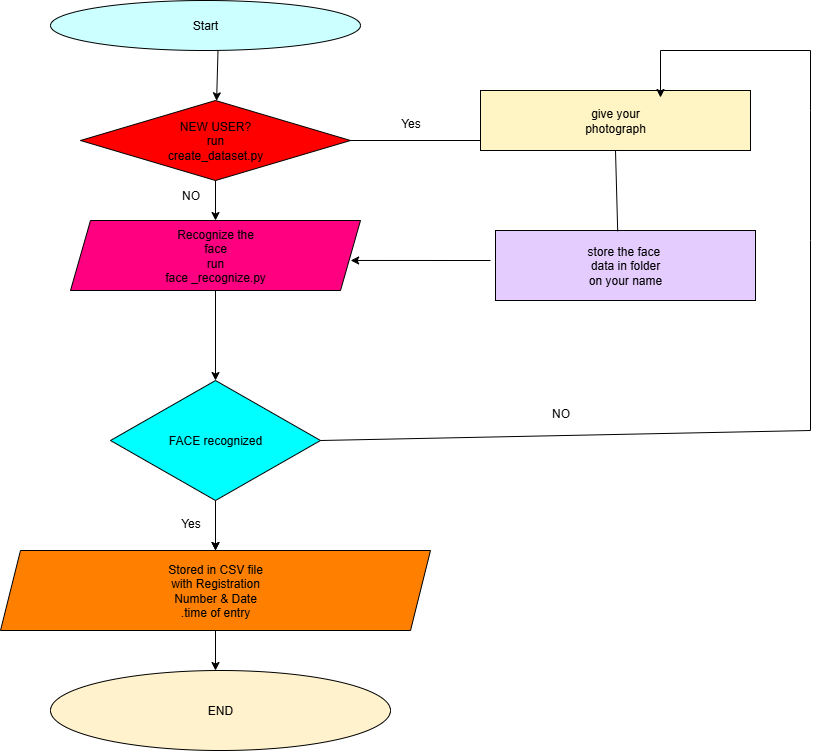

The diagram above was exported from draw.io. Its source (the exported page's mxGraphModel, read from the mxfile embedded in the PNG):
<mxGraphModel dx="1884" dy="570" grid="1" gridSize="10" guides="1" tooltips="1" connect="1" arrows="1" fold="1" page="1" pageScale="1" pageWidth="850" pageHeight="1100" math="0" shadow="0">
  <root>
    <mxCell id="0" />
    <mxCell id="1" parent="0" />
    <mxCell id="dXvp-rM-rLtJRtm_V0Oe-1" value="Start" style="ellipse;whiteSpace=wrap;html=1;fillColor=#CCFFFF;" vertex="1" parent="1">
      <mxGeometry x="40" y="20" width="310" height="50" as="geometry" />
    </mxCell>
    <mxCell id="dXvp-rM-rLtJRtm_V0Oe-15" value="" style="edgeStyle=orthogonalEdgeStyle;rounded=0;orthogonalLoop=1;jettySize=auto;html=1;" edge="1" parent="1" source="dXvp-rM-rLtJRtm_V0Oe-2" target="dXvp-rM-rLtJRtm_V0Oe-3">
      <mxGeometry relative="1" as="geometry" />
    </mxCell>
    <mxCell id="dXvp-rM-rLtJRtm_V0Oe-2" value="NEW USER?&lt;div&gt;run&lt;/div&gt;&lt;div&gt;create_dataset.py&lt;/div&gt;" style="rhombus;whiteSpace=wrap;html=1;fillColor=#FF0000;" vertex="1" parent="1">
      <mxGeometry x="70" y="120" width="270" height="80" as="geometry" />
    </mxCell>
    <mxCell id="dXvp-rM-rLtJRtm_V0Oe-16" value="" style="edgeStyle=orthogonalEdgeStyle;rounded=0;orthogonalLoop=1;jettySize=auto;html=1;" edge="1" parent="1" source="dXvp-rM-rLtJRtm_V0Oe-3" target="dXvp-rM-rLtJRtm_V0Oe-5">
      <mxGeometry relative="1" as="geometry" />
    </mxCell>
    <mxCell id="dXvp-rM-rLtJRtm_V0Oe-3" value="Recognize the&lt;div&gt;face&lt;/div&gt;&lt;div&gt;run&lt;/div&gt;&lt;div&gt;face _recognize.py&lt;/div&gt;" style="shape=parallelogram;perimeter=parallelogramPerimeter;whiteSpace=wrap;html=1;fixedSize=1;fillColor=#FF0080;" vertex="1" parent="1">
      <mxGeometry x="60" y="240" width="290" height="70" as="geometry" />
    </mxCell>
    <mxCell id="dXvp-rM-rLtJRtm_V0Oe-17" value="" style="edgeStyle=orthogonalEdgeStyle;rounded=0;orthogonalLoop=1;jettySize=auto;html=1;" edge="1" parent="1" source="dXvp-rM-rLtJRtm_V0Oe-5" target="dXvp-rM-rLtJRtm_V0Oe-6">
      <mxGeometry relative="1" as="geometry">
        <Array as="points">
          <mxPoint x="205" y="540" />
          <mxPoint x="205" y="540" />
        </Array>
      </mxGeometry>
    </mxCell>
    <mxCell id="dXvp-rM-rLtJRtm_V0Oe-26" value="" style="edgeStyle=orthogonalEdgeStyle;rounded=0;orthogonalLoop=1;jettySize=auto;html=1;" edge="1" parent="1" source="dXvp-rM-rLtJRtm_V0Oe-5" target="dXvp-rM-rLtJRtm_V0Oe-6">
      <mxGeometry relative="1" as="geometry" />
    </mxCell>
    <mxCell id="dXvp-rM-rLtJRtm_V0Oe-5" value="FACE recognized" style="rhombus;whiteSpace=wrap;html=1;fillColor=#00FFFF;" vertex="1" parent="1">
      <mxGeometry x="100" y="400" width="210" height="120" as="geometry" />
    </mxCell>
    <mxCell id="dXvp-rM-rLtJRtm_V0Oe-18" value="" style="edgeStyle=orthogonalEdgeStyle;rounded=0;orthogonalLoop=1;jettySize=auto;html=1;" edge="1" parent="1" source="dXvp-rM-rLtJRtm_V0Oe-6" target="dXvp-rM-rLtJRtm_V0Oe-8">
      <mxGeometry relative="1" as="geometry">
        <Array as="points">
          <mxPoint x="210" y="690" />
          <mxPoint x="210" y="690" />
        </Array>
      </mxGeometry>
    </mxCell>
    <mxCell id="dXvp-rM-rLtJRtm_V0Oe-6" value="Stored in CSV file&lt;div&gt;with Registration&lt;/div&gt;&lt;div&gt;Number &amp;amp; Date&lt;/div&gt;&lt;div&gt;.time of entry&lt;/div&gt;" style="shape=parallelogram;perimeter=parallelogramPerimeter;whiteSpace=wrap;html=1;fixedSize=1;fillColor=#FF8000;" vertex="1" parent="1">
      <mxGeometry x="-10" y="570" width="430" height="80" as="geometry" />
    </mxCell>
    <mxCell id="dXvp-rM-rLtJRtm_V0Oe-8" value="END" style="ellipse;whiteSpace=wrap;html=1;fillColor=#FFF2CC;" vertex="1" parent="1">
      <mxGeometry x="40" y="690" width="340" height="80" as="geometry" />
    </mxCell>
    <mxCell id="dXvp-rM-rLtJRtm_V0Oe-9" value="give your&lt;div&gt;photograph&lt;/div&gt;" style="rounded=0;whiteSpace=wrap;html=1;fillColor=#FFF4C3;" vertex="1" parent="1">
      <mxGeometry x="470" y="110" width="270" height="60" as="geometry" />
    </mxCell>
    <mxCell id="dXvp-rM-rLtJRtm_V0Oe-10" value="store the face&amp;nbsp;&lt;div&gt;data in folder&lt;/div&gt;&lt;div&gt;on your name&lt;/div&gt;" style="rounded=0;whiteSpace=wrap;html=1;fillColor=#E5CCFF;" vertex="1" parent="1">
      <mxGeometry x="485" y="250" width="260" height="70" as="geometry" />
    </mxCell>
    <mxCell id="dXvp-rM-rLtJRtm_V0Oe-12" value="" style="endArrow=classic;html=1;rounded=0;" edge="1" parent="1" target="dXvp-rM-rLtJRtm_V0Oe-2">
      <mxGeometry width="50" height="50" relative="1" as="geometry">
        <mxPoint x="207.5" y="70" as="sourcePoint" />
        <mxPoint x="202.5" y="110" as="targetPoint" />
      </mxGeometry>
    </mxCell>
    <mxCell id="dXvp-rM-rLtJRtm_V0Oe-19" value="" style="endArrow=none;html=1;rounded=0;exitX=1;exitY=0.5;exitDx=0;exitDy=0;" edge="1" parent="1" source="dXvp-rM-rLtJRtm_V0Oe-2">
      <mxGeometry width="50" height="50" relative="1" as="geometry">
        <mxPoint x="400" y="250" as="sourcePoint" />
        <mxPoint x="470" y="160" as="targetPoint" />
      </mxGeometry>
    </mxCell>
    <mxCell id="dXvp-rM-rLtJRtm_V0Oe-20" value="" style="endArrow=none;html=1;rounded=0;entryX=0.5;entryY=1;entryDx=0;entryDy=0;exitX=0.47;exitY=0.011;exitDx=0;exitDy=0;exitPerimeter=0;" edge="1" parent="1" source="dXvp-rM-rLtJRtm_V0Oe-10" target="dXvp-rM-rLtJRtm_V0Oe-9">
      <mxGeometry width="50" height="50" relative="1" as="geometry">
        <mxPoint x="610" y="260" as="sourcePoint" />
        <mxPoint x="450" y="200" as="targetPoint" />
      </mxGeometry>
    </mxCell>
    <mxCell id="dXvp-rM-rLtJRtm_V0Oe-21" value="" style="endArrow=classic;html=1;rounded=0;entryX=0.966;entryY=0.571;entryDx=0;entryDy=0;entryPerimeter=0;" edge="1" parent="1" target="dXvp-rM-rLtJRtm_V0Oe-3">
      <mxGeometry width="50" height="50" relative="1" as="geometry">
        <mxPoint x="480" y="280" as="sourcePoint" />
        <mxPoint x="450" y="200" as="targetPoint" />
      </mxGeometry>
    </mxCell>
    <mxCell id="dXvp-rM-rLtJRtm_V0Oe-22" value="" style="endArrow=classic;html=1;rounded=0;exitX=1;exitY=0.5;exitDx=0;exitDy=0;" edge="1" parent="1" source="dXvp-rM-rLtJRtm_V0Oe-5">
      <mxGeometry width="50" height="50" relative="1" as="geometry">
        <mxPoint x="400" y="420" as="sourcePoint" />
        <mxPoint x="650" y="117" as="targetPoint" />
        <Array as="points">
          <mxPoint x="800" y="450" />
          <mxPoint x="800" y="260" />
          <mxPoint x="800" y="130" />
          <mxPoint x="800" y="70" />
          <mxPoint x="650" y="70" />
        </Array>
      </mxGeometry>
    </mxCell>
    <mxCell id="dXvp-rM-rLtJRtm_V0Oe-25" value="NO" style="text;html=1;align=center;verticalAlign=middle;resizable=0;points=[];autosize=1;strokeColor=none;fillColor=none;" vertex="1" parent="1">
      <mxGeometry x="160" y="200" width="40" height="30" as="geometry" />
    </mxCell>
    <mxCell id="dXvp-rM-rLtJRtm_V0Oe-27" value="Yes" style="text;html=1;align=center;verticalAlign=middle;resizable=0;points=[];autosize=1;strokeColor=none;fillColor=none;" vertex="1" parent="1">
      <mxGeometry x="160" y="528" width="40" height="30" as="geometry" />
    </mxCell>
    <mxCell id="dXvp-rM-rLtJRtm_V0Oe-30" value="NO" style="text;html=1;align=center;verticalAlign=middle;resizable=0;points=[];autosize=1;strokeColor=none;fillColor=none;" vertex="1" parent="1">
      <mxGeometry x="530" y="418" width="40" height="30" as="geometry" />
    </mxCell>
    <mxCell id="dXvp-rM-rLtJRtm_V0Oe-31" value="Yes" style="text;html=1;align=center;verticalAlign=middle;resizable=0;points=[];autosize=1;strokeColor=none;fillColor=none;" vertex="1" parent="1">
      <mxGeometry x="380" y="128" width="40" height="30" as="geometry" />
    </mxCell>
  </root>
</mxGraphModel>